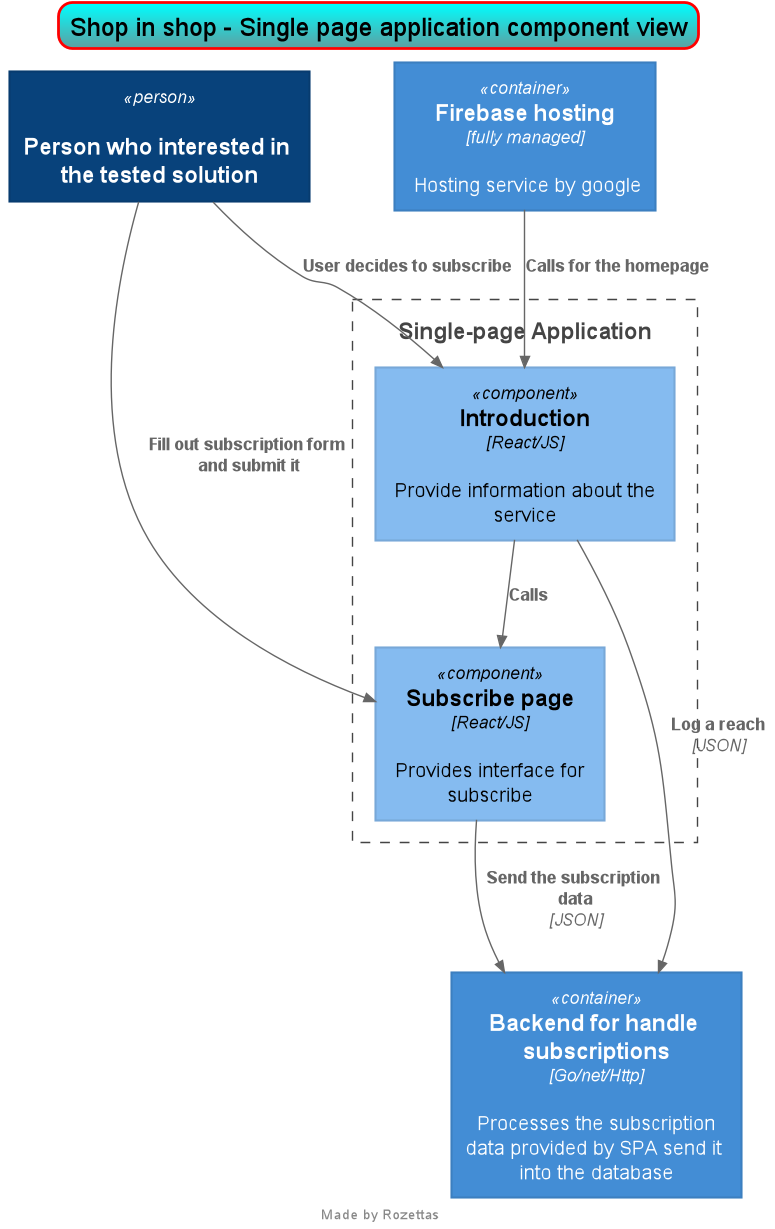

The diagram above was rendered by PlantUML. Its source (embedded in the PNG):
@startuml
!include https://raw.githubusercontent.com/plantuml-stdlib/C4-PlantUML/master/C4_Context.puml
!include https://raw.githubusercontent.com/plantuml-stdlib/C4-PlantUML/master/C4_Container.puml
!include https://raw.githubusercontent.com/plantuml-stdlib/C4-PlantUML/master/C4_Component.puml


skinparam titleBorderRoundCorner 20
skinparam titleBorderThickness 2
skinparam titleBorderColor red
skinparam titleBackgroundColor aqua-CadetBlue
title Shop in shop context view
center footer Made by Rozettas

Person(User, "Person who interested in the tested solution")
System(Sis, "Handle subscriptions and counts the reach times of page")
System(Eval, "Evaluate the experiment based on the reaches and subscriptions")

Rel(User, Sis, "Goes to the page and if the solution is interesting subscribe")
Rel(Eval, Sis, "Grabs dataset of subscriptions and total reaches")

newpage

skinparam titleBorderRoundCorner 20
skinparam titleBorderThickness 2
skinparam titleBorderColor red
skinparam titleBackgroundColor aqua-CadetBlue
title Shop in shop - Subscription system container view
center footer Made by Rozettas

Person(User, "Person who interested in the tested solution")
System(Eval, "Evaluate the experiment based on the reaches and subscriptions")
Boundary(s1, Subscription system) {
    Container(FBH, "Firebase hosting", "fully managed", "Hosting service by google")
    Container(SPA, "Single-page Application", "React/JS", "Provide subscription method for the user")
    Container(Sub, "Backend for handle subscriptions", "Go/net/Http", "Processes the subscription data provided by SPA send it into the database")
    Container(DB, "No SQL database to store subscriptions", "Firestore", "Fully managed")
}

Rel(User, FBH, "User calls domain of the page", "https")
Rel(FBH, SPA, "Provides Single-page application for the user")
Rel(User, SPA, "User interacts with the subscription page", "https")
Rel(SPA, Sub, "Sends request to log a reach", "JSON")
Rel(SPA, Sub, "Sends request to log a subscription", "JSON")
Rel(Sub, DB, "Sends subscription data to store", "JSON")
Rel(Eval, DB, "Queries the number of subscriptions, number of reaches, and subscription data")

newpage

skinparam titleBorderRoundCorner 20
skinparam titleBorderThickness 2
skinparam titleBorderColor red
skinparam titleBackgroundColor aqua-CadetBlue
title Shop in shop - Single page application component view
center footer Made by Rozettas

Person(User, "Person who interested in the tested solution")
Container(FBH, "Firebase hosting", "fully managed", "Hosting service by google")
Container(Sub, "Backend for handle subscriptions", "Go/net/Http", "Processes the subscription data provided by SPA send it into the database")
Boundary(c1, "Single-page Application") {
    Component(Info, "Introduction", "React/JS", "Provide information about the service")
    Component(Subpage, "Subscribe page", "React/JS", "Provides interface for subscribe")
}

Rel(FBH, Info, "Calls for the homepage")
Rel(User, Info, "User decides to subscribe")
Rel(Info, Subpage, "Calls")
Rel(User, Subpage, "Fill out subscription form and submit it")
Rel(Info, Sub, "Log a reach", "JSON")
Rel(Subpage, Sub, "Send the subscription data", "JSON")

newpage

skinparam titleBorderRoundCorner 20
skinparam titleBorderThickness 2
skinparam titleBorderColor red
skinparam titleBackgroundColor aqua-CadetBlue
title Shop in shop - Subscription module component view
center footer Made by Rozettas

Container(SPA, "Single-page Application", "React/JS", "Provide subscription method for the user")
Container(DB, "No SQL database to store subscriptions", "Firestore", "Fully managed")
Boundary(c1, "Backend for handle subscriptions", "Golang") {
    Component(SubParse, "Subscription data handler", "Golang")
    Component(Logger, "Page reach counter logger", "Golang")
}

Rel(SPA, Logger, "Send message about a new reach", "JSON")
Rel(SPA, SubParse, "Sends data from the submitted subscription form", "JSON")
Rel(Logger, DB, "Updates the number of reaches")
Rel(SubParse, DB, "Appends a new entry for the subscription")
@enduml